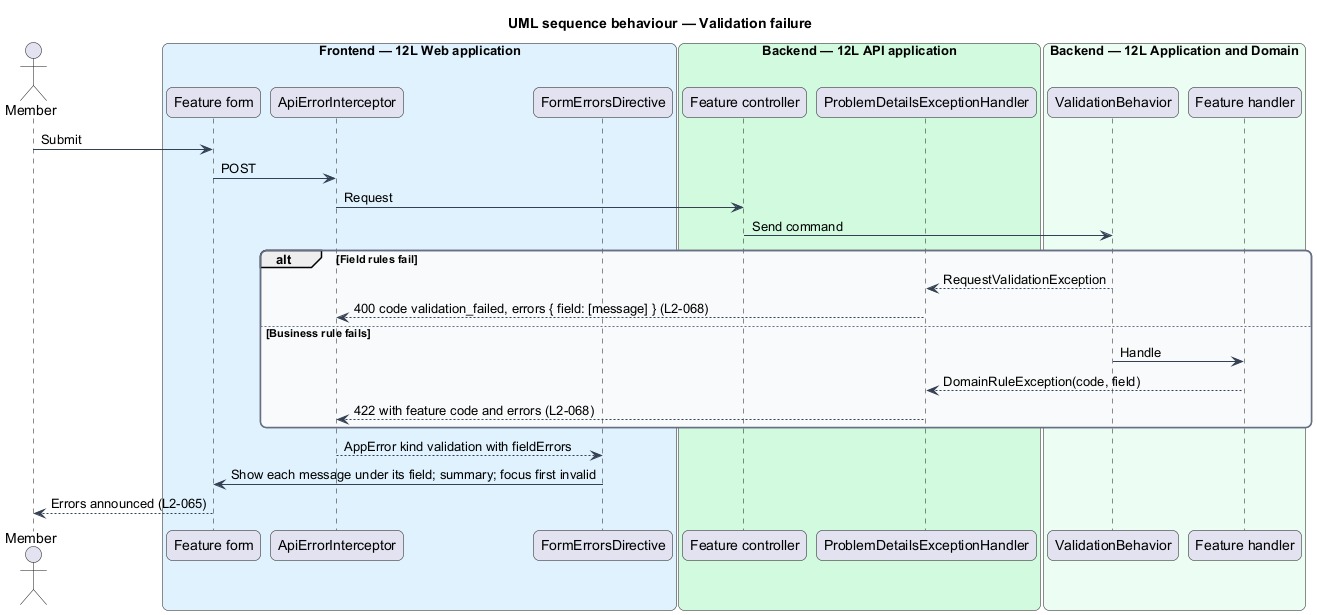

The diagram above was rendered by PlantUML. Its source (embedded in the PNG):
@startuml
title UML sequence behaviour — Validation failure
skinparam backgroundColor #FFFFFF
skinparam shadowing false
skinparam roundcorner 12
skinparam defaultFontName Arial
skinparam ArrowColor #344054
skinparam rectangle {
  BorderColor #344054
  FontColor #101828
}
skinparam package {
  BorderColor #667085
  FontColor #101828
  BackgroundColor #F9FAFB
}
actor "Member" as actor
box "Frontend — 12L Web application" #E0F2FE
  participant "Feature form" as page
  participant "ApiErrorInterceptor" as int
  participant "FormErrorsDirective" as fe
end box
box "Backend — 12L API application" #D1FADF
  participant "Feature controller" as ctrl
  participant "ProblemDetailsExceptionHandler" as pd
end box
box "Backend — 12L Application and Domain" #ECFDF3
  participant "ValidationBehavior" as vb
  participant "Feature handler" as handler
end box
actor -> page : Submit
page -> int : POST
int -> ctrl : Request
ctrl -> vb : Send command
alt Field rules fail
  vb --> pd : RequestValidationException
  pd --> int : 400 code validation_failed, errors { field: [message] } (L2-068)
else Business rule fails
  vb -> handler : Handle
  handler --> pd : DomainRuleException(code, field)
  pd --> int : 422 with feature code and errors (L2-068)
end
int --> fe : AppError kind validation with fieldErrors
fe -> page : Show each message under its field; summary; focus first invalid
page --> actor : Errors announced (L2-065)
@enduml